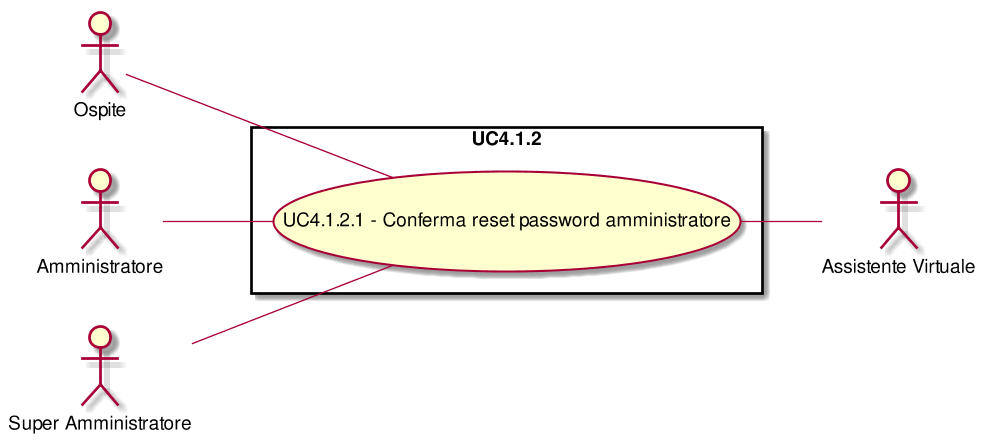

The diagram above was rendered by PlantUML. Its source (embedded in the PNG):
@startuml
scale 1000*1000
left to right direction
skinparam packageStyle rect
:Ospite:
:Amministratore:
:Assistente Virtuale:
:Super Amministratore:
rectangle UC4.1.2{
( UC4.1.2.1 - Conferma reset password amministratore ) as (UC4.1.2.1)
:Ospite:--(UC4.1.2.1)
( UC4.1.2.1 - Conferma reset password amministratore ) as (UC4.1.2.1)
:Amministratore:--(UC4.1.2.1)
( UC4.1.2.1 - Conferma reset password amministratore ) as (UC4.1.2.1)
(UC4.1.2.1)--:Assistente Virtuale:
( UC4.1.2.1 - Conferma reset password amministratore ) as (UC4.1.2.1)
:Super Amministratore:--(UC4.1.2.1)
}
@enduml